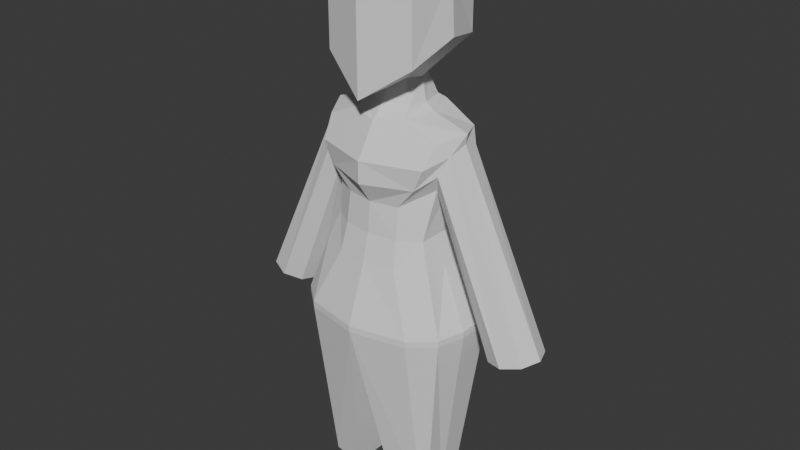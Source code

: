 # Source: Model.blend  (saved by Blender 4.0.36; exported with 4.5.12 LTS)
import bpy
from mathutils import Matrix  # noqa: F401  (used for matrix-valued properties, if any)

bpy.ops.wm.read_factory_settings(use_empty=True)
scene = bpy.context.scene
scene.name = 'Scene'

# ---- collections
col_collection = bpy.data.collections.new('Collection'); scene.collection.children.link(col_collection)

# ---- world
world_world = bpy.data.worlds.new('World'); scene.world = world_world
world_world.use_nodes = True; world_world.node_tree.nodes.clear()
_N = world_world.node_tree.nodes; _L = world_world.node_tree.links
n0 = _N.new('ShaderNodeOutputWorld'); n0.name = 'World Output'; n0.location = (300, 300)
n1 = _N.new('ShaderNodeBackground'); n1.name = 'Background'; n1.location = (10, 300)
n1.inputs[0].default_value = (0.05088, 0.05088, 0.05088, 1.0)
_L.new(n1.outputs[0], n0.inputs[0])
n0.is_active_output = True
world_world.color = (0.05088, 0.05088, 0.05088)
world_world.use_sun_shadow = False
world_world.sun_shadow_jitter_overblur = 0.0

# ---- meshes
me_001 = bpy.data.meshes.new('Куб.001')
me_001.from_pydata([(0.0, 0.5389, -0.2078), (0.0, 0.5389, 0.2038), (0.0, 0.5205, -0.2078), (0.0, 0.5205, 0.2038), (0.2229, 0.5389, 0.1144), (0.1587, 0.5389, 0.1698), (0.1947, 1.015, 0.04549), (0.1706, 1.048, 0.06541), (0.159, 0.9894, 0.1062), (0.1587, 0.5389, -0.1756), (0.2448, 0.5389, -0.05948), (0.1265, 1.005, -0.1164), (0.172, 1.055, -0.08238), (0.1956, 1.017, -0.05935), (0.1587, 0.5205, -0.1756), (0.2448, 0.5205, -0.05948), (0.2229, 0.5205, 0.1149), (0.1587, 0.5205, 0.1698), (0.0, 1.005, -0.1345), (0.0, 1.102, -0.1079), (0.0, 1.078, 0.1013), (0.0, 0.9894, 0.1578), (0.1682, 0.002422, 0.08101), (0.1556, 0.002422, 0.09463), (0.1556, 0.002422, -0.05968), (0.1682, 0.002422, -0.04606), (0.06309, 0.002422, 0.1083), (0.06309, 0.002422, -0.07433), (0.1573, 0.9189, -0.0614), (0.1685, 0.7029, -0.05948), (0.07874, 0.8669, 0.1015), (0.08879, 0.7029, 0.1312), (0.0, 0.8669, 0.1166), (0.0, 0.7029, 0.145), (0.1684, 0.7029, 0.09084), (0.1564, 0.9171, 0.04344), (0.08879, 0.7029, -0.1158), (0.07874, 0.8669, -0.09982), (0.0, 0.7029, -0.1411), (0.0, 0.8669, -0.1147), (0.07526, 1.101, -0.09418), (0.07577, 1.09, 0.07269), (0.1292, 1.424, 0.1095), (0.0, 1.461, 0.1548), (0.0, 1.461, -0.1661), (0.13, 1.424, -0.1208), (0.04733, 1.176, -0.05492), (0.04194, 1.176, 0.0263), (0.0, 1.176, -0.07444), (0.0, 1.169, 0.04042), (0.1594, 1.294, -0.007952), (0.1292, 1.235, 0.1095), (0.13, 1.274, -0.1208), (0.0, 1.145, 0.1548), (0.2076, 1.064, -0.007952), (0.2031, 1.036, -0.006503), (0.2448, 0.5389, 0.03649), (0.2448, 0.5205, 0.03675), (0.1682, 0.002422, 0.01747), (0.1489, 0.8978, -0.009402), (0.1684, 0.7029, 0.02212), (0.1038, 1.097, -0.007952), (0.0, 1.502, -0.007952), (0.1508, 1.45, -0.007952), (0.06146, 1.176, -0.01319), (0.0, 1.249, -0.1661), (0.1754, 0.9655, 0.06618), (0.08741, 0.9282, -0.113), (0.0, 0.9282, -0.1258), (0.1766, 0.9681, -0.08209), (0.1313, 0.9282, 0.1055), (0.0, 0.9282, 0.1578), (0.139, 0.7796, -0.06162), (0.08151, 0.7796, 0.1123), (0.0, 0.7796, 0.1246), (0.1388, 0.7796, 0.0749), (0.08151, 0.7796, -0.0967), (0.0, 0.7796, -0.1105), (0.139, 0.7796, 0.006638), (0.06163, 1.115, -0.07641), (0.0662, 1.115, 0.0425), (0.0, 1.115, -0.1005), (0.0, 1.116, 0.06388), (0.07885, 1.115, -0.008285), (0.4311, 0.5107, 0.04549), (0.4331, 0.5111, -0.05935), (0.3309, 0.4875, -0.0614), (0.3289, 0.4871, 0.04344), (0.4532, 0.5158, -0.006503), (0.3088, 0.4824, -0.009402), (0.3796, 0.4989, 0.06618), (0.3824, 0.4994, -0.08209)], [], [(73, 30, 32, 74), (54, 7, 6, 55), (26, 3, 2, 27), (70, 71, 32, 30), (60, 34, 4, 56), (6, 7, 8), (11, 12, 13), (22, 23, 26, 27, 24, 25, 58), (19, 40, 12, 11, 18), (25, 24, 14, 15), (56, 57, 15, 10), (29, 10, 9, 36), (52, 45, 63, 50), (2, 14, 24, 27), (7, 41, 20, 8), (70, 66, 6, 8), (70, 8, 21, 71), (10, 15, 14, 9), (16, 4, 5, 17), (68, 67, 37, 39), (1, 3, 17, 5), (57, 58, 25, 15), (9, 14, 2, 0), (5, 4, 34, 31), (69, 28, 37, 67), (73, 75, 35, 30), (72, 29, 36, 76), (0, 38, 36, 9), (78, 75, 34, 60), (77, 39, 37, 76), (54, 61, 41, 7), (63, 62, 43, 42), (50, 51, 47, 64), (46, 52, 50, 64), (79, 81, 48, 46), (83, 79, 46, 64), (82, 80, 47, 49), (47, 51, 53, 49), (63, 42, 51, 50), (52, 65, 44, 45), (80, 83, 64, 47), (48, 65, 52, 46), (45, 44, 62, 63), (12, 40, 61, 54), (23, 22, 16, 17), (4, 16, 57, 56), (29, 60, 56, 10), (12, 54, 55, 13), (53, 51, 42, 43), (72, 78, 60, 29), (73, 74, 33, 31), (16, 22, 58, 57), (13, 69, 67, 11), (30, 35, 66, 70), (28, 59, 78, 72), (68, 18, 11, 67), (77, 76, 36, 38), (59, 35, 75, 78), (28, 72, 76, 37), (31, 34, 75, 73), (41, 61, 83, 80), (20, 41, 80, 82), (61, 40, 79, 83), (40, 19, 81, 79), (5, 31, 33, 1), (23, 17, 3, 26), (8, 20, 21), (69, 13, 85, 91), (13, 55, 88, 85), (6, 66, 90, 84), (28, 69, 91, 86), (66, 35, 87, 90), (35, 59, 89, 87), (59, 28, 86, 89), (55, 6, 84, 88), (85, 88, 84, 90, 87, 89, 86, 91)])
_uv = me_001.uv_layers.new(name='UVКарта')
_uv.uv.foreach_set('vector', [0.486, 0.7799, 0.5229, 0.7782, 0.5241, 0.875, 0.4868, 0.875, 0.6505, 0.6234, 0.6507, 0.7225, 0.5902, 0.717, 0.5905, 0.6259, 0.25, 0.75, 0.25, 0.75, 0.25, 0.5, 0.375, 0.3887, 0.5599, 0.7766, 0.5613, 0.875, 0.5241, 0.875, 0.5229, 0.7782, 0.4468, 0.6298, 0.4467, 0.7053, 0.375, 0.6995, 0.375, 0.6318, 0.5902, 0.717, 0.6246, 0.7235, 0.5962, 0.75, 0.5997, 0.5, 0.6246, 0.5231, 0.5908, 0.5348, 0.375, 0.7279, 0.3616, 0.75, 0.2637, 0.75, 0.2637, 0.5, 0.3616, 0.5, 0.375, 0.5221, 0.375, 0.625, 0.625, 0.3759, 0.625, 0.4258, 0.625, 0.4757, 0.6003, 0.4741, 0.6018, 0.375, 0.375, 0.5221, 0.375, 0.4866, 0.375, 0.4544, 0.375, 0.5665, 0.375, 0.6318, 0.375, 0.6331, 0.375, 0.5665, 0.375, 0.5641, 0.4469, 0.5544, 0.375, 0.5641, 0.375, 0.4561, 0.4501, 0.4621, 0.7001, 0.5238, 0.7001, 0.5238, 0.7002, 0.6234, 0.7002, 0.6234, 0.375, 0.375, 0.375, 0.4544, 0.375, 0.4866, 0.375, 0.3887, 0.625, 0.7748, 0.625, 0.8245, 0.625, 0.8741, 0.5969, 0.7749, 0.5599, 0.7766, 0.5543, 0.7141, 0.5902, 0.717, 0.5969, 0.7749, 0.5599, 0.7766, 0.5969, 0.7749, 0.5986, 0.875, 0.5613, 0.875, 0.375, 0.5641, 0.375, 0.5665, 0.375, 0.4544, 0.375, 0.4561, 0.375, 0.6998, 0.375, 0.6995, 0.375, 0.7848, 0.375, 0.7846, 0.564, 0.375, 0.5628, 0.4711, 0.5252, 0.4681, 0.5262, 0.375, 0.375, 0.875, 0.375, 0.875, 0.375, 0.7846, 0.375, 0.7848, 0.375, 0.6331, 0.375, 0.625, 0.375, 0.5221, 0.375, 0.5665, 0.375, 0.4561, 0.375, 0.4544, 0.375, 0.375, 0.375, 0.375, 0.375, 0.7848, 0.375, 0.6995, 0.4467, 0.7053, 0.449, 0.7815, 0.5549, 0.5397, 0.5189, 0.5446, 0.5252, 0.4681, 0.5628, 0.4711, 0.486, 0.7799, 0.4826, 0.7082, 0.5185, 0.7112, 0.5229, 0.7782, 0.4829, 0.5495, 0.4469, 0.5544, 0.4501, 0.4621, 0.4877, 0.4651, 0.375, 0.375, 0.4506, 0.375, 0.4501, 0.4621, 0.375, 0.4561, 0.4828, 0.6288, 0.4826, 0.7082, 0.4467, 0.7053, 0.4468, 0.6298, 0.4884, 0.375, 0.5262, 0.375, 0.5252, 0.4681, 0.4877, 0.4651, 0.6505, 0.6234, 0.7002, 0.6234, 0.7004, 0.723, 0.6507, 0.7225, 0.7002, 0.6234, 0.75, 0.6235, 0.75, 0.7236, 0.7004, 0.723, 0.7002, 0.6234, 0.7004, 0.723, 0.7004, 0.723, 0.7002, 0.6234, 0.7001, 0.5238, 0.7001, 0.5238, 0.7002, 0.6234, 0.7002, 0.6234, 0.625, 0.4258, 0.625, 0.3759, 0.625, 0.3759, 0.625, 0.4258, 0.7002, 0.6234, 0.7001, 0.5238, 0.7001, 0.5238, 0.7002, 0.6234, 0.625, 0.8741, 0.625, 0.818, 0.625, 0.8245, 0.625, 0.8741, 0.625, 0.8245, 0.625, 0.8245, 0.625, 0.8741, 0.625, 0.8741, 0.7002, 0.6234, 0.7004, 0.723, 0.7004, 0.723, 0.7002, 0.6234, 0.625, 0.4258, 0.625, 0.3759, 0.625, 0.3759, 0.625, 0.4258, 0.7003, 0.6977, 0.7002, 0.6234, 0.7002, 0.6234, 0.7004, 0.723, 0.625, 0.3759, 0.625, 0.3759, 0.625, 0.4258, 0.625, 0.4258, 0.7001, 0.5238, 0.75, 0.5233, 0.75, 0.6235, 0.7002, 0.6234, 0.6502, 0.5243, 0.7001, 0.5238, 0.7002, 0.6234, 0.6505, 0.6234, 0.375, 0.7634, 0.375, 0.7279, 0.375, 0.6998, 0.375, 0.7846, 0.375, 0.6995, 0.375, 0.6998, 0.375, 0.6331, 0.375, 0.6318, 0.4469, 0.5544, 0.4468, 0.6298, 0.375, 0.6318, 0.375, 0.5641, 0.6502, 0.5243, 0.6505, 0.6234, 0.5905, 0.6259, 0.5908, 0.5348, 0.625, 0.8741, 0.625, 0.8245, 0.625, 0.8245, 0.625, 0.8741, 0.4829, 0.5495, 0.4828, 0.6288, 0.4468, 0.6298, 0.4469, 0.5544, 0.486, 0.7799, 0.4868, 0.875, 0.4495, 0.875, 0.449, 0.7815, 0.375, 0.6998, 0.375, 0.7279, 0.375, 0.625, 0.375, 0.6331, 0.5908, 0.5348, 0.5549, 0.5397, 0.5628, 0.4711, 0.6003, 0.4741, 0.5229, 0.7782, 0.5185, 0.7112, 0.5543, 0.7141, 0.5599, 0.7766, 0.5189, 0.5446, 0.5187, 0.6279, 0.4828, 0.6288, 0.4829, 0.5495, 0.564, 0.375, 0.6018, 0.375, 0.6003, 0.4741, 0.5628, 0.4711, 0.4884, 0.375, 0.4877, 0.4651, 0.4501, 0.4621, 0.4506, 0.375, 0.5187, 0.6279, 0.5185, 0.7112, 0.4826, 0.7082, 0.4828, 0.6288, 0.5189, 0.5446, 0.4829, 0.5495, 0.4877, 0.4651, 0.5252, 0.4681, 0.449, 0.7815, 0.4467, 0.7053, 0.4826, 0.7082, 0.486, 0.7799, 0.7004, 0.723, 0.7002, 0.6234, 0.7002, 0.6234, 0.7003, 0.6977, 0.625, 0.8741, 0.625, 0.8245, 0.625, 0.818, 0.625, 0.8741, 0.7002, 0.6234, 0.7001, 0.5238, 0.7001, 0.5238, 0.7002, 0.6234, 0.625, 0.4258, 0.625, 0.3759, 0.625, 0.3759, 0.625, 0.4258, 0.375, 0.7848, 0.449, 0.7815, 0.4495, 0.875, 0.375, 0.875, 0.375, 0.7634, 0.375, 0.7846, 0.375, 0.875, 0.375, 0.8613, 0.5969, 0.7749, 0.625, 0.8741, 0.5986, 0.875, 0.5549, 0.5397, 0.5908, 0.5348, 0.5908, 0.5348, 0.5549, 0.5397, 0.5908, 0.5348, 0.5905, 0.6259, 0.5905, 0.6259, 0.5908, 0.5348, 0.5902, 0.717, 0.5543, 0.7141, 0.5543, 0.7141, 0.5902, 0.717, 0.5189, 0.5446, 0.5549, 0.5397, 0.5549, 0.5397, 0.5189, 0.5446, 0.5543, 0.7141, 0.5185, 0.7112, 0.5185, 0.7112, 0.5543, 0.7141, 0.5185, 0.7112, 0.5187, 0.6279, 0.5187, 0.6279, 0.5185, 0.7112, 0.5187, 0.6279, 0.5189, 0.5446, 0.5189, 0.5446, 0.5187, 0.6279, 0.5905, 0.6259, 0.5902, 0.717, 0.5902, 0.717, 0.5905, 0.6259, 0.5908, 0.5348, 0.5905, 0.6259, 0.5902, 0.717, 0.5543, 0.7141, 0.5185, 0.7112, 0.5187, 0.6279, 0.5189, 0.5446, 0.5549, 0.5397])
me_001.update()

# ---- objects
ob_001 = bpy.data.objects.new('Куб.001', me_001)

# ---- transforms, parenting, visibility, modifiers, constraints
ob_001.location = (0.0, 0.0, 0.0)
ob_001.rotation_euler = (1.571, 2.148e-16, 1.659e-16)
_m = ob_001.modifiers.new('Симметрия', 'MIRROR')
_m.use_clip = True

# ---- collection membership
col_collection.objects.link(ob_001)

# ---- scene / render settings (as saved in the file)
scene.frame_start = 1; scene.frame_end = 60; scene.frame_set(1)
scene.render.engine = 'BLENDER_EEVEE_NEXT'
scene.render.fps = 60
scene.cycles.sampling_pattern = 'TABULATED_SOBOL'
bpy.context.view_layer.update()

# ---- added for rendering (the .blend has no active camera and no usable light): camera, sun
cam_auto = bpy.data.cameras.new('AutoCamera')
cam_auto.lens = 50.0
cam_auto.sensor_width = 36.0
cam_auto.clip_end = 1000.0
ob_auto_camera = bpy.data.objects.new('AutoCamera', cam_auto)
scene.collection.objects.link(ob_auto_camera)
ob_auto_camera.location = (1.6657, -1.99682, 2.08499)
ob_auto_camera.rotation_euler = (1.09748, -7.21219e-08, 0.694738)
scene.camera = ob_auto_camera
light_auto_sun = bpy.data.lights.new('AutoSun', 'SUN')
light_auto_sun.energy = 3.0
light_auto_sun.angle = 0.0523599
ob_auto_sun = bpy.data.objects.new('AutoSun', light_auto_sun)
scene.collection.objects.link(ob_auto_sun)
ob_auto_sun.rotation_euler = (0.872665, 0.174533, 0.523599)
bpy.context.view_layer.update()
